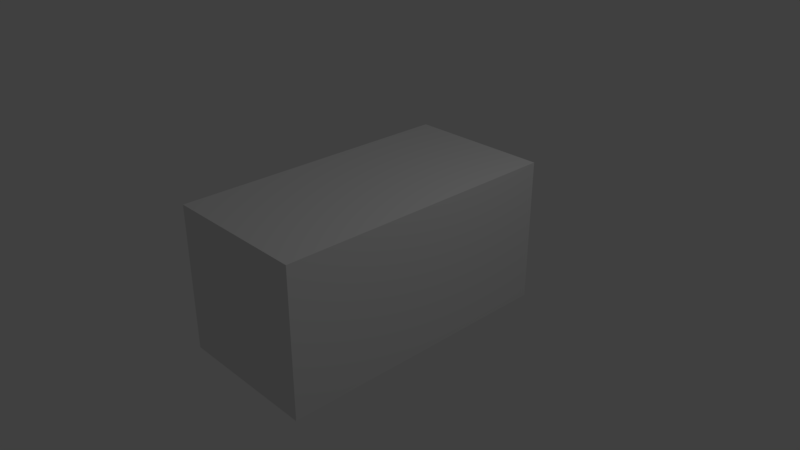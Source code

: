 # Source: Shell.blend  (saved by Blender 2.79.0; exported with 4.5.12 LTS)
import bpy
from mathutils import Matrix  # noqa: F401  (used for matrix-valued properties, if any)

bpy.ops.wm.read_factory_settings(use_empty=True)
scene = bpy.context.scene
scene.name = 'Scene'

# ---- collections
col_collection_1 = bpy.data.collections.new('Collection 1'); scene.collection.children.link(col_collection_1)

# ---- materials (node trees are filled in below, after node groups)
mat_material = bpy.data.materials.new('Material')
mat_material.alpha_threshold = 0.0
mat_material.use_transparent_shadow = False
mat_material.roughness = 0.5
mat_material.line_color = (0.0, 0.0, 0.0, 1.0)

# ---- material node trees

# ---- world
world_world = bpy.data.worlds.new('World'); scene.world = world_world
world_world.color = (0.05088, 0.05088, 0.05088)
world_world.use_sun_shadow = False
world_world.sun_shadow_jitter_overblur = 0.0
world_world.cycles.sampling_method = 'MANUAL'

# ---- cameras
cam_camera = bpy.data.cameras.new('Camera')
cam_camera.clip_end = 100.0
cam_camera.lens = 35.0
cam_camera.sensor_width = 32.0
cam_camera.sensor_height = 18.0
cam_camera.ortho_scale = 7.314
cam_camera.dof.focus_distance = 0.0
cam_camera.dof.aperture_fstop = 128.0

# ---- lights
light_lamp = bpy.data.lights.new('Lamp', 'POINT')
light_lamp.transmission_factor = 0.0
light_lamp.cutoff_distance = 30.0
light_lamp.energy = 100.0
light_lamp.shadow_buffer_clip_start = 1.001
light_lamp.shadow_soft_size = 0.1
light_lamp.shadow_maximum_resolution = 0.006
light_lamp.use_absolute_resolution = True

# ---- meshes
me_cube = bpy.data.meshes.new('Cube')
me_cube.from_pydata([(1.0, 1.0, -1.0), (1.0, -1.0, -1.0), (-1.0, -1.0, -1.0), (-1.0, 1.0, -1.0), (1.0, 1.0, 1.0), (1.0, -1.0, 1.0), (-1.0, -1.0, 1.0), (-1.0, 1.0, 1.0)], [], [(0, 1, 2, 3), (4, 7, 6, 5), (0, 4, 5, 1), (1, 5, 6, 2), (2, 6, 7, 3), (4, 0, 3, 7)])
me_cube.materials.append(mat_material)
me_cube.use_remesh_preserve_volume = False
me_cube.use_remesh_preserve_attributes = False
me_cube.use_mirror_vertex_groups = False
me_cube.update()

# ---- objects
ob_cube = bpy.data.objects.new('Cube', me_cube)
ob_lamp = bpy.data.objects.new('Lamp', light_lamp)
ob_camera = bpy.data.objects.new('Camera', cam_camera)

# ---- transforms, parenting, visibility, modifiers, constraints
ob_cube.location = (0.0, 0.0, 0.0)
ob_cube.rotation_euler = (0.0, 0.0, 1.571)
ob_cube.scale = (2.0, 1.0, 1.0)
ob_cube.lock_rotations_4d = False
ob_cube.empty_display_type = 'ARROWS'
ob_cube.lineart.crease_threshold = 0.0
ob_lamp.location = (4.076, 1.005, 5.904)
ob_lamp.rotation_euler = (0.6503, 0.05522, 1.866)
ob_lamp.lock_rotations_4d = False
ob_lamp.empty_display_type = 'ARROWS'
ob_lamp.color = (0.0, 0.0, 0.0, 0.0)
ob_lamp.lineart.crease_threshold = 0.0
ob_camera.location = (7.481, -6.508, 5.344)
ob_camera.rotation_euler = (1.109, 0.0, 0.8149)
ob_camera.lock_rotations_4d = False
ob_camera.empty_display_type = 'ARROWS'
ob_camera.color = (0.0, 0.0, 0.0, 0.0)
ob_camera.display_type = 'WIRE'
ob_camera.lineart.crease_threshold = 0.0

# ---- collection membership
col_collection_1.objects.link(ob_cube)
col_collection_1.objects.link(ob_lamp)
col_collection_1.objects.link(ob_camera)

# ---- scene / render settings (as saved in the file)
scene.camera = ob_camera
scene.frame_start = 1; scene.frame_end = 250; scene.frame_set(1)
scene.render.engine = 'BLENDER_EEVEE_NEXT'
scene.render.resolution_percentage = 50
scene.render.dither_intensity = 0.0
scene.cycles.use_denoising = False
scene.cycles.samples = 128
scene.cycles.sampling_pattern = 'TABULATED_SOBOL'
scene.cycles.use_adaptive_sampling = False
scene.cycles.use_light_tree = False
scene.cycles.blur_glossy = 0.0
scene.cycles.sample_clamp_indirect = 0.0
scene.view_settings.view_transform = 'Standard'
bpy.context.view_layer.update()
